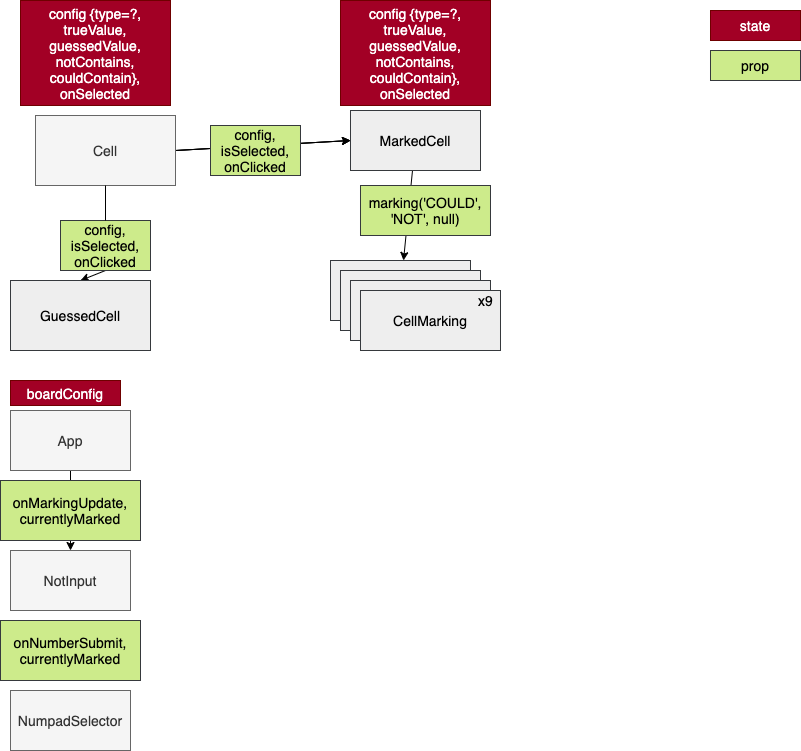

The diagram above was exported from draw.io. Its source (the exported page's mxGraphModel, read from the mxfile embedded in the PNG):
<mxGraphModel dx="564" dy="744" grid="1" gridSize="10" guides="1" tooltips="1" connect="1" arrows="1" fold="1" page="1" pageScale="1" pageWidth="827" pageHeight="1169" background="none" math="0" shadow="0">
  <root>
    <mxCell id="0" />
    <mxCell id="1" parent="0" />
    <mxCell id="6" style="edgeStyle=none;html=1;exitX=1;exitY=0.5;exitDx=0;exitDy=0;entryX=0;entryY=0.5;entryDx=0;entryDy=0;fontSize=14;" parent="1" source="2" target="5" edge="1">
      <mxGeometry relative="1" as="geometry" />
    </mxCell>
    <mxCell id="7" style="edgeStyle=none;html=1;exitX=1;exitY=0.5;exitDx=0;exitDy=0;entryX=0;entryY=0.5;entryDx=0;entryDy=0;fontSize=14;" parent="1" source="2" target="5" edge="1">
      <mxGeometry relative="1" as="geometry" />
    </mxCell>
    <mxCell id="8" style="edgeStyle=none;html=1;exitX=1;exitY=0.5;exitDx=0;exitDy=0;entryX=0;entryY=0.5;entryDx=0;entryDy=0;fontSize=14;" parent="1" source="2" target="5" edge="1">
      <mxGeometry relative="1" as="geometry" />
    </mxCell>
    <mxCell id="10" style="edgeStyle=none;html=1;exitX=0.5;exitY=1;exitDx=0;exitDy=0;entryX=0.5;entryY=0;entryDx=0;entryDy=0;fontFamily=Helvetica;fontSize=14;fontColor=#000000;startArrow=none;" parent="1" source="14" target="4" edge="1">
      <mxGeometry relative="1" as="geometry" />
    </mxCell>
    <mxCell id="2" value="Cell" style="rounded=0;whiteSpace=wrap;html=1;fontSize=14;fillColor=#f5f5f5;fontColor=#333333;strokeColor=#666666;" parent="1" vertex="1">
      <mxGeometry x="55" y="115" width="140" height="70" as="geometry" />
    </mxCell>
    <mxCell id="3" value="config {type=?, trueValue, guessedValue, notContains, couldContain},&lt;br&gt;onSelected" style="rounded=0;whiteSpace=wrap;html=1;fontSize=14;fillColor=#a20025;fontColor=#ffffff;strokeColor=#6F0000;" parent="1" vertex="1">
      <mxGeometry x="40" width="150" height="105" as="geometry" />
    </mxCell>
    <mxCell id="4" value="GuessedCell" style="rounded=0;whiteSpace=wrap;html=1;fontSize=14;fillColor=#eeeeee;strokeColor=#36393d;fontColor=#000000;" parent="1" vertex="1">
      <mxGeometry x="30" y="280" width="140" height="70" as="geometry" />
    </mxCell>
    <mxCell id="18" value="" style="edgeStyle=none;html=1;fontFamily=Helvetica;fontSize=14;fontColor=#000000;" parent="1" source="5" target="17" edge="1">
      <mxGeometry relative="1" as="geometry" />
    </mxCell>
    <mxCell id="5" value="MarkedCell" style="rounded=0;whiteSpace=wrap;html=1;fontSize=14;fillColor=#eeeeee;strokeColor=#36393d;fontColor=#000000;" parent="1" vertex="1">
      <mxGeometry x="370" y="110" width="130" height="60" as="geometry" />
    </mxCell>
    <mxCell id="11" value="state" style="rounded=0;whiteSpace=wrap;html=1;fontSize=14;fillColor=#a20025;fontColor=#ffffff;strokeColor=#6F0000;" parent="1" vertex="1">
      <mxGeometry x="730" y="10" width="90" height="30" as="geometry" />
    </mxCell>
    <mxCell id="12" value="prop" style="rounded=0;whiteSpace=wrap;html=1;fontSize=14;fillColor=#cdeb8b;strokeColor=#36393d;fontColor=#000000;" parent="1" vertex="1">
      <mxGeometry x="730" y="50" width="90" height="30" as="geometry" />
    </mxCell>
    <mxCell id="14" value="config, isSelected,&lt;br&gt;onClicked" style="rounded=0;whiteSpace=wrap;html=1;fontSize=14;fillColor=#cdeb8b;strokeColor=#36393d;fontColor=#000000;" parent="1" vertex="1">
      <mxGeometry x="80" y="220" width="90" height="50" as="geometry" />
    </mxCell>
    <mxCell id="15" value="" style="edgeStyle=none;html=1;exitX=0.5;exitY=1;exitDx=0;exitDy=0;entryX=0.5;entryY=0;entryDx=0;entryDy=0;fontFamily=Helvetica;fontSize=14;fontColor=#000000;endArrow=none;" parent="1" source="2" target="14" edge="1">
      <mxGeometry relative="1" as="geometry">
        <mxPoint x="125" y="200" as="sourcePoint" />
        <mxPoint x="125" y="280" as="targetPoint" />
      </mxGeometry>
    </mxCell>
    <mxCell id="16" value="config, isSelected,&lt;br&gt;onClicked" style="rounded=0;whiteSpace=wrap;html=1;fontSize=14;fillColor=#cdeb8b;strokeColor=#36393d;fontColor=#000000;" parent="1" vertex="1">
      <mxGeometry x="230" y="125" width="90" height="50" as="geometry" />
    </mxCell>
    <mxCell id="17" value="CellMarking" style="rounded=0;whiteSpace=wrap;html=1;fontSize=14;fillColor=#eeeeee;strokeColor=#36393d;fontColor=#000000;" parent="1" vertex="1">
      <mxGeometry x="350" y="260" width="140" height="60" as="geometry" />
    </mxCell>
    <mxCell id="19" value="marking('COULD', 'NOT', null)" style="rounded=0;whiteSpace=wrap;html=1;fontSize=14;fillColor=#cdeb8b;strokeColor=#36393d;fontColor=#000000;" parent="1" vertex="1">
      <mxGeometry x="380" y="185" width="130" height="50" as="geometry" />
    </mxCell>
    <mxCell id="20" value="config {type=?, trueValue, guessedValue, notContains, couldContain},&lt;br&gt;onSelected" style="rounded=0;whiteSpace=wrap;html=1;fontSize=14;fillColor=#a20025;fontColor=#ffffff;strokeColor=#6F0000;" parent="1" vertex="1">
      <mxGeometry x="360" width="150" height="105" as="geometry" />
    </mxCell>
    <mxCell id="21" value="CellMarking" style="rounded=0;whiteSpace=wrap;html=1;fontSize=14;fillColor=#eeeeee;strokeColor=#36393d;fontColor=#000000;" parent="1" vertex="1">
      <mxGeometry x="360" y="270" width="140" height="60" as="geometry" />
    </mxCell>
    <mxCell id="22" value="CellMarking" style="rounded=0;whiteSpace=wrap;html=1;fontSize=14;fillColor=#eeeeee;strokeColor=#36393d;fontColor=#000000;" parent="1" vertex="1">
      <mxGeometry x="370" y="280" width="140" height="60" as="geometry" />
    </mxCell>
    <mxCell id="23" value="CellMarking" style="rounded=0;whiteSpace=wrap;html=1;fontSize=14;fillColor=#eeeeee;strokeColor=#36393d;fontColor=#000000;" parent="1" vertex="1">
      <mxGeometry x="380" y="290" width="140" height="60" as="geometry" />
    </mxCell>
    <mxCell id="24" value="&lt;font color=&quot;#000000&quot;&gt;x9&lt;/font&gt;" style="text;html=1;align=center;verticalAlign=middle;resizable=0;points=[];autosize=1;strokeColor=none;fillColor=none;fontSize=14;fontFamily=Helvetica;fontColor=#FFFFFF;" parent="1" vertex="1">
      <mxGeometry x="490" y="290" width="30" height="20" as="geometry" />
    </mxCell>
    <mxCell id="28" value="" style="edgeStyle=none;html=1;fontFamily=Helvetica;fontSize=14;fontColor=#000000;" parent="1" source="25" target="27" edge="1">
      <mxGeometry relative="1" as="geometry" />
    </mxCell>
    <mxCell id="25" value="App" style="rounded=0;whiteSpace=wrap;html=1;fontSize=14;fillColor=#f5f5f5;fontColor=#333333;strokeColor=#666666;" parent="1" vertex="1">
      <mxGeometry x="30" y="410" width="120" height="60" as="geometry" />
    </mxCell>
    <mxCell id="27" value="NotInput" style="rounded=0;whiteSpace=wrap;html=1;fontSize=14;fillColor=#f5f5f5;fontColor=#333333;strokeColor=#666666;" parent="1" vertex="1">
      <mxGeometry x="30" y="550" width="120" height="60" as="geometry" />
    </mxCell>
    <mxCell id="29" value="boardConfig" style="rounded=0;whiteSpace=wrap;html=1;fontSize=14;fillColor=#a20025;fontColor=#ffffff;strokeColor=#6F0000;" parent="1" vertex="1">
      <mxGeometry x="30" y="380" width="110" height="25" as="geometry" />
    </mxCell>
    <mxCell id="30" value="onMarkingUpdate, currentlyMarked" style="rounded=0;whiteSpace=wrap;html=1;fontSize=14;fillColor=#cdeb8b;strokeColor=#36393d;fontColor=#000000;" parent="1" vertex="1">
      <mxGeometry x="20" y="480" width="140" height="60" as="geometry" />
    </mxCell>
    <mxCell id="31" value="NumpadSelector" style="rounded=0;whiteSpace=wrap;html=1;fontSize=14;fillColor=#f5f5f5;fontColor=#333333;strokeColor=#666666;" parent="1" vertex="1">
      <mxGeometry x="30" y="690" width="120" height="60" as="geometry" />
    </mxCell>
    <mxCell id="32" value="onNumberSubmit, currentlyMarked" style="rounded=0;whiteSpace=wrap;html=1;fontSize=14;fillColor=#cdeb8b;strokeColor=#36393d;fontColor=#000000;" parent="1" vertex="1">
      <mxGeometry x="20" y="620" width="140" height="60" as="geometry" />
    </mxCell>
  </root>
</mxGraphModel>